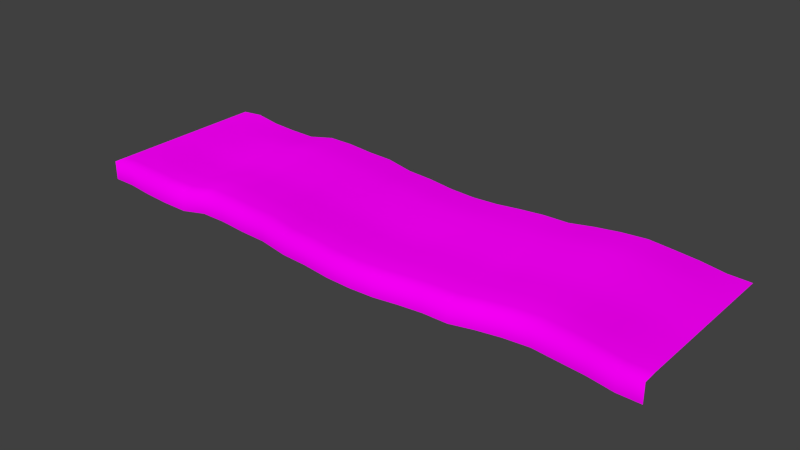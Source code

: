 # Source: architecture_ground_earth_6.blend  (saved by Blender 2.70.0; exported with 4.5.12 LTS)
import bpy
from mathutils import Matrix  # noqa: F401  (used for matrix-valued properties, if any)

bpy.ops.wm.read_factory_settings(use_empty=True)
scene = bpy.context.scene
scene.name = 'Scene'

# ---- collections
col_collection_1 = bpy.data.collections.new('Collection 1'); scene.collection.children.link(col_collection_1)

# ---- images (referenced by path relative to the original .blend; pixels are not part of the script)
import os
ASSET_DIR = os.environ.get("B2B_ASSET_DIR", "")  # directory of the original .blend (textures are referenced by path, not embedded)
HERE = os.path.dirname(os.path.abspath(__file__))  # packed textures are extracted next to this script under _unpacked/

def load_image(name, relpath, width, height, colorspace="sRGB"):
    """Load a texture the original file referenced (path relative to the .blend, or extracted next to this script)."""
    p = next((c for c in (os.path.join(HERE, relpath), os.path.join(ASSET_DIR, relpath)) if relpath and os.path.exists(c)), "")
    if p:
        img = bpy.data.images.load(p, check_existing=True)
        img.name = name
    else:  # same state as the original file: an image datablock whose file is absent (Cycles renders it pink)
        img = bpy.data.images.new(name, width, height)
        img.source = "FILE"
        img.filepath = "//" + (relpath or name)
    img.colorspace_settings.name = colorspace
    return img
img_architecture_ground_foliage_1_diffuse_jpg = load_image('architecture_ground_foliage_1_diffuse.jpg', 'Texturen/architecture_ground_foliage_1_diffuse.jpg', 1024, 1024, 'sRGB')
img_architecture_ground_foliage_1_normal_jpg = load_image('architecture_ground_foliage_1_normal.jpg', 'Texturen/architecture_ground_foliage_1_normal.jpg', 1024, 1024, 'sRGB')

# ---- materials (node trees are filled in below, after node groups)
mat_architecture_ground_earth_6_foliage_1 = bpy.data.materials.new('architecture_ground_earth_6_foliage_1')
mat_architecture_ground_earth_6_foliage_1.alpha_threshold = 0.0
mat_architecture_ground_earth_6_foliage_1.roughness = 0.5
mat_architecture_ground_earth_6_foliage_1.line_color = (0.0, 0.0, 0.0, 1.0)

# ---- material node trees
mat_architecture_ground_earth_6_foliage_1.use_nodes = True; mat_architecture_ground_earth_6_foliage_1.node_tree.nodes.clear()
_N = mat_architecture_ground_earth_6_foliage_1.node_tree.nodes; _L = mat_architecture_ground_earth_6_foliage_1.node_tree.links
n0 = _N.new('ShaderNodeOutputMaterial'); n0.name = 'Material Output'; n0.location = (300, 300)
n1 = _N.new('ShaderNodeBsdfDiffuse'); n1.name = 'Diffuse BSDF'; n1.location = (10, 300)
n2 = _N.new('ShaderNodeTexCoord'); n2.name = 'Texture Coordinate'; n2.location = (-748, 320)
n3 = _N.new('ShaderNodeTexImage'); n3.name = 'Image Texture'; n3.location = (-505, 308)
n3.width = 140
n3.image = img_architecture_ground_foliage_1_diffuse_jpg
n4 = _N.new('ShaderNodeTexImage'); n4.name = 'Image Texture.001'; n4.location = (-506, 80)
n4.width = 140
n4.image = img_architecture_ground_foliage_1_normal_jpg
n5 = _N.new('ShaderNodeNormalMap'); n5.name = 'Normal Map'; n5.location = (-242, 95)
_L.new(n1.outputs[0], n0.inputs[0])
_L.new(n2.outputs[2], n3.inputs[0])
_L.new(n2.outputs[2], n4.inputs[0])
_L.new(n3.outputs[0], n1.inputs[0])
_L.new(n4.outputs[0], n5.inputs[1])
_L.new(n5.outputs[0], n1.inputs[2])
n0.is_active_output = True

# ---- world
world_world = bpy.data.worlds.new('World'); scene.world = world_world
world_world.color = (0.05088, 0.05088, 0.05088)
world_world.use_sun_shadow = False
world_world.sun_shadow_jitter_overblur = 0.0
world_world.cycles.sampling_method = 'MANUAL'
world_world.cycles.sample_map_resolution = 256

# ---- meshes
me_plane_005 = bpy.data.meshes.new('Plane.005')
me_plane_005.from_pydata([(-34.12, 2.783, -0.8493), (33.38, 2.783, -0.8493), (22.55, 3.655, -0.8493), (-28.67, 2.479, -0.8493), (28.06, 3.2, -0.8493), (-31.48, 2.783, -0.8493), (30.8, 2.783, -0.8532), (-25.75, 2.328, -0.8493), (25.24, 3.427, -0.8493), (-34.12, 2.783, -20.95), (33.38, 2.883, -20.95), (22.55, 3.748, -20.99), (-28.67, 2.59, -20.99), (28.06, 3.305, -20.99), (-31.48, 3.022, -20.99), (30.8, 2.911, -21.0), (-25.75, 2.452, -20.99), (25.24, 3.546, -20.99), (-1.328, 1.886, -20.99), (10.61, 2.54, -20.99), (-13.27, 2.985, -20.99), (-19.24, 3.176, -20.99), (-7.298, 2.349, -20.99), (4.642, 1.936, -21.0), (16.58, 3.125, -20.99), (13.6, 2.606, -20.99), (19.57, 3.522, -20.99), (7.627, 2.279, -20.99), (1.657, 1.79, -20.99), (-4.313, 2.21, -20.99), (-10.28, 2.907, -20.99), (-16.25, 3.197, -20.99), (-22.64, 2.436, -20.99), (-22.64, 2.754, -17.97), (-16.25, 3.52, -17.97), (-10.28, 3.208, -17.97), (-4.313, 2.518, -17.97), (1.657, 2.131, -17.97), (7.627, 2.476, -17.97), (19.57, 3.804, -17.97), (13.6, 2.893, -17.97), (16.58, 3.366, -17.97), (4.642, 2.23, -17.98), (-7.298, 2.617, -17.97), (-19.24, 3.483, -17.97), (-13.27, 3.245, -17.97), (10.61, 2.756, -17.97), (-1.328, 2.194, -17.97), (25.24, 3.826, -17.97), (-25.75, 2.686, -17.97), (30.8, 3.121, -17.98), (-1.328, 1.759, -0.8493), (-31.48, 2.881, -17.97), (28.06, 3.566, -17.97), (-28.67, 2.704, -17.97), (22.55, 3.999, -17.97), (33.38, 2.883, -17.95), (-34.12, 2.783, -17.95), (-34.12, 2.783, -15.55), (33.38, 2.883, -15.55), (22.55, 4.014, -15.58), (-28.67, 2.721, -15.58), (10.61, 2.431, -0.8493), (28.06, 3.582, -15.58), (-31.48, 2.911, -15.58), (30.8, 3.14, -15.58), (-25.75, 2.701, -15.58), (25.24, 3.843, -15.58), (-1.328, 2.214, -15.58), (10.61, 2.769, -15.58), (-13.27, 3.261, -15.58), (-19.24, 3.502, -15.58), (-7.298, 2.634, -15.58), (4.642, 2.248, -15.58), (16.58, 3.381, -15.58), (13.6, 2.91, -15.58), (19.57, 3.822, -15.58), (-13.27, 2.858, -0.8493), (7.627, 2.488, -15.58), (1.657, 2.153, -15.58), (-4.313, 2.538, -15.58), (-10.28, 3.227, -15.58), (-16.25, 3.54, -15.58), (-22.64, 2.773, -15.58), (-22.64, 2.615, -13.0), (-16.25, 3.378, -13.0), (-10.28, 3.076, -13.0), (-4.313, 2.383, -13.0), (-19.24, 3.067, -0.8493), (1.657, 1.982, -13.0), (7.627, 2.39, -13.0), (19.57, 3.681, -13.0), (13.6, 2.767, -13.0), (16.58, 3.26, -13.0), (4.642, 2.101, -13.01), (-7.298, 2.5, -13.0), (-19.24, 3.349, -13.0), (-13.27, 3.131, -13.0), (10.61, 2.662, -13.0), (-7.298, 2.232, -0.8493), (-1.328, 2.06, -13.0), (25.24, 3.703, -13.0), (-25.75, 2.583, -13.0), (30.8, 3.08, -13.01), (-31.48, 2.922, -13.0), (28.06, 3.452, -13.0), (4.642, 1.797, -0.8555), (-28.67, 2.742, -13.0), (22.55, 3.889, -13.0), (33.38, 2.883, -13.05), (-34.12, 2.783, -13.05), (-34.12, 2.783, -10.65), (33.38, 2.883, -10.65), (22.55, 3.81, -10.64), (-28.67, 2.658, -10.64), (28.06, 3.371, -10.64), (-31.48, 2.978, -10.64), (16.58, 3.01, -0.8493), (30.8, 2.986, -10.64), (-25.75, 2.51, -10.64), (25.24, 3.616, -10.64), (-1.328, 1.963, -10.64), (10.61, 2.594, -10.64), (-13.27, 3.05, -10.64), (-19.24, 3.253, -10.64), (-7.298, 2.416, -10.64), (4.642, 2.009, -10.64), (16.58, 3.185, -10.64), (13.6, 2.462, -0.8493), (13.6, 2.678, -10.64), (19.57, 3.593, -10.64), (7.627, 2.328, -10.64), (1.657, 1.875, -10.64), (-4.313, 2.287, -10.64), (-10.28, 2.982, -10.64), (-16.25, 3.277, -10.64), (-22.64, 2.515, -10.64), (-22.64, 2.377, -7.704), (-16.25, 3.136, -7.704), (19.57, 3.427, -0.8493), (-10.28, 2.85, -7.704), (-4.313, 2.152, -7.704), (1.657, 1.726, -7.704), (7.627, 2.242, -7.704), (19.57, 3.47, -7.704), (13.6, 2.552, -7.704), (16.58, 3.08, -7.704), (4.642, 1.88, -7.71), (-7.298, 2.299, -7.704), (-19.24, 3.119, -7.704), (7.627, 2.16, -0.8493), (-13.27, 2.936, -7.704), (10.61, 2.5, -7.704), (-1.328, 1.829, -7.704), (25.24, 3.494, -7.704), (-25.75, 2.408, -7.704), (30.8, 2.855, -7.708), (-31.48, 2.848, -7.704), (28.06, 3.256, -7.704), (-28.67, 2.54, -7.704), (22.55, 3.701, -7.704), (1.657, 1.683, -0.8493), (33.38, 2.883, -7.749), (-34.12, 2.783, -7.749), (-34.12, 2.783, -4.849), (33.38, 2.883, -4.849), (22.55, 3.952, -4.83), (-28.67, 2.809, -4.83), (28.06, 3.437, -4.83), (-31.48, 2.994, -4.83), (30.8, 3.03, -4.834), (-25.75, 2.642, -4.83), (25.24, 3.773, -4.83), (-1.328, 2.137, -4.83), (10.61, 2.715, -4.83), (-13.27, 3.196, -4.83), (-4.313, 2.097, -0.8493), (-19.24, 3.425, -4.83), (-7.298, 2.567, -4.83), (4.642, 2.175, -4.837), (16.58, 3.32, -4.83), (13.6, 2.839, -4.83), (19.57, 3.751, -4.83), (7.627, 2.439, -4.83), (1.657, 2.067, -4.83), (-4.313, 2.461, -4.83), (-10.28, 3.151, -4.83), (-10.28, 2.781, -0.8493), (-16.25, 3.459, -4.83), (-22.64, 2.694, -4.83), (-22.64, 2.535, -2.466), (-16.25, 3.298, -2.466), (-10.28, 3.001, -2.466), (-4.313, 2.306, -2.466), (1.657, 1.896, -2.466), (7.627, 2.34, -2.466), (19.57, 3.611, -2.466), (13.6, 2.696, -2.466), (-16.25, 3.086, -0.8493), (16.58, 3.2, -2.466), (4.642, 2.028, -2.472), (-7.298, 2.433, -2.466), (-19.24, 3.272, -2.466), (-13.27, 3.066, -2.466), (10.61, 2.608, -2.466), (-1.328, 1.983, -2.466), (25.24, 3.634, -2.466), (-25.75, 2.525, -2.466), (30.8, 2.881, -2.47), (-22.64, 2.328, -0.8493), (-31.48, 2.754, -2.466), (28.06, 3.307, -2.466), (-28.67, 2.674, -2.466), (22.55, 3.826, -2.466), (33.38, 2.883, -2.449), (-34.12, 2.783, -2.449), (-34.12, 0.5826, -0.8493), (33.38, 0.5826, -0.8493), (22.55, 1.455, -0.8493), (-28.67, 0.2792, -0.8493), (28.06, 0.9996, -0.8493), (-31.48, 0.5826, -0.8493), (30.8, 0.5826, -0.8532), (-25.75, 0.1275, -0.8493), (25.24, 1.227, -0.8493), (-1.328, -0.4412, -0.8493), (10.61, 0.2305, -0.8493), (-13.27, 0.6584, -0.8493), (-19.24, 0.8674, -0.8493), (-7.298, 0.03156, -0.8493), (4.642, -0.4033, -0.8555), (16.58, 0.8101, -0.8493), (13.6, 0.262, -0.8493), (19.57, 1.227, -0.8493), (7.627, -0.0399, -0.8493), (1.657, -0.517, -0.8493), (-4.313, -0.1031, -0.8493), (-10.28, 0.5806, -0.8493), (-16.25, 0.8859, -0.8493), (-22.64, 0.1275, -0.8493)], [], [(7, 209, 190, 207), (77, 187, 192, 203), (3, 7, 207, 212), (1, 214, 208, 6), (62, 128, 197, 204), (99, 201, 192, 187), (117, 139, 196, 199), (88, 202, 190, 209), (106, 200, 194, 161), (0, 5, 210, 215), (4, 6, 208, 211), (77, 203, 191, 198), (51, 161, 194, 205), (3, 212, 210, 5), (2, 8, 206, 213), (62, 204, 195, 150), (99, 176, 193, 201), (117, 199, 197, 128), (88, 198, 191, 202), (106, 150, 195, 200), (2, 213, 196, 139), (4, 211, 206, 8), (51, 205, 193, 176), (211, 168, 172, 206), (201, 178, 186, 192), (199, 180, 181, 197), (201, 193, 185, 178), (215, 210, 169, 164), (205, 173, 185, 193), (212, 167, 169, 210), (203, 192, 186, 175), (207, 190, 189, 171), (199, 196, 182, 180), (211, 208, 170, 168), (204, 174, 183, 195), (202, 191, 188, 177), (200, 195, 183, 179), (205, 194, 184, 173), (202, 177, 189, 190), (214, 165, 170, 208), (213, 166, 182, 196), (203, 175, 188, 191), (212, 207, 171, 167), (204, 197, 181, 174), (213, 206, 172, 166), (200, 179, 184, 194), (179, 183, 143, 147), (167, 159, 157, 169), (173, 153, 141, 185), (171, 189, 137, 155), (168, 170, 156, 158), (180, 146, 145, 181), (166, 172, 154, 160), (174, 152, 143, 183), (165, 162, 156, 170), (175, 186, 140, 151), (177, 149, 137, 189), (164, 169, 157, 163), (178, 148, 140, 186), (175, 151, 138, 188), (166, 160, 144, 182), (174, 181, 145, 152), (173, 184, 142, 153), (168, 158, 154, 172), (179, 147, 142, 184), (177, 188, 138, 149), (167, 171, 155, 159), (180, 182, 144, 146), (178, 185, 141, 148), (152, 145, 129, 122), (147, 143, 131, 126), (148, 141, 133, 125), (149, 124, 136, 137), (155, 137, 136, 119), (160, 113, 130, 144), (153, 142, 132, 121), (162, 112, 118, 156), (152, 122, 131, 143), (159, 114, 116, 157), (153, 121, 133, 141), (146, 127, 129, 145), (151, 123, 135, 138), (149, 138, 135, 124), (160, 154, 120, 113), (148, 125, 134, 140), (158, 115, 120, 154), (159, 155, 119, 114), (151, 140, 134, 123), (163, 157, 116, 111), (158, 156, 118, 115), (146, 144, 130, 127), (147, 126, 132, 142), (123, 97, 85, 135), (124, 96, 84, 136), (115, 105, 101, 120), (113, 120, 101, 108), (126, 94, 89, 132), (122, 98, 90, 131), (119, 136, 84, 102), (114, 119, 102, 107), (112, 109, 103, 118), (115, 118, 103, 105), (126, 131, 90, 94), (122, 129, 92, 98), (124, 135, 85, 96), (123, 134, 86, 97), (113, 108, 91, 130), (125, 133, 87, 95), (127, 93, 92, 129), (111, 116, 104, 110), (121, 132, 89, 100), (127, 130, 91, 93), (114, 107, 104, 116), (125, 95, 86, 134), (121, 100, 87, 133), (96, 85, 82, 71), (100, 68, 80, 87), (93, 91, 76, 74), (107, 102, 66, 61), (105, 63, 67, 101), (100, 89, 79, 68), (95, 72, 81, 86), (97, 86, 81, 70), (108, 60, 76, 91), (110, 104, 64, 58), (98, 69, 78, 90), (109, 59, 65, 103), (96, 71, 83, 84), (102, 84, 83, 66), (94, 90, 78, 73), (94, 73, 79, 89), (105, 103, 65, 63), (95, 87, 80, 72), (97, 70, 82, 85), (93, 74, 75, 92), (98, 92, 75, 69), (107, 61, 64, 104), (108, 101, 67, 60), (70, 45, 34, 82), (63, 65, 50, 53), (68, 47, 36, 80), (58, 64, 52, 57), (61, 54, 52, 64), (61, 66, 49, 54), (71, 44, 33, 83), (71, 82, 34, 44), (70, 81, 35, 45), (73, 78, 38, 42), (60, 55, 39, 76), (72, 80, 36, 43), (63, 53, 48, 67), (73, 42, 37, 79), (68, 79, 37, 47), (69, 75, 40, 46), (69, 46, 38, 78), (59, 56, 50, 65), (66, 83, 33, 49), (74, 76, 39, 41), (72, 43, 35, 81), (60, 67, 48, 55), (74, 41, 40, 75), (43, 22, 30, 35), (46, 40, 25, 19), (47, 18, 29, 36), (54, 49, 16, 12), (56, 10, 15, 50), (41, 24, 25, 40), (45, 20, 31, 34), (42, 38, 27, 23), (57, 52, 14, 9), (45, 35, 30, 20), (55, 11, 26, 39), (53, 50, 15, 13), (49, 33, 32, 16), (55, 48, 17, 11), (54, 12, 14, 52), (44, 21, 32, 33), (44, 34, 31, 21), (53, 13, 17, 48), (43, 36, 29, 22), (41, 39, 26, 24), (42, 23, 28, 37), (47, 37, 28, 18), (46, 19, 27, 38), (5, 221, 219, 3), (161, 51, 225, 235), (139, 233, 218, 2), (150, 234, 226, 62), (176, 99, 229, 236), (5, 0, 216, 221), (128, 232, 231, 117), (198, 88, 228, 238), (150, 106, 230, 234), (8, 224, 220, 4), (209, 7, 223, 239), (176, 236, 225, 51), (6, 4, 220, 222), (187, 77, 227, 237), (8, 2, 218, 224), (6, 222, 217, 1), (128, 62, 226, 232), (187, 237, 229, 99), (139, 117, 231, 233), (209, 239, 228, 88), (161, 235, 230, 106), (7, 3, 219, 223), (198, 238, 227, 77)])
me_plane_005.polygons.foreach_set('use_smooth', [True] * 207)
_uv = me_plane_005.uv_layers.new(name='UVMap')
_uv.uv.foreach_set('vector', [-0.9813, 2.813, -0.753, 2.561, -0.8159, 2.442, -1.04, 2.693, -0.1128, 1.818, 0.09263, 1.587, 0.03639, 1.473, -0.17, 1.702, -1.193, 3.043, -0.9813, 2.813, -1.04, 2.693, -1.25, 2.923, 3.189, -1.855, 3.133, -1.966, 2.948, -1.764, 3.005, -1.645, 1.595, -0.07276, 1.811, -0.3055, 1.751, -0.4258, 1.539, -0.1901, 0.3117, 1.367, 0.2535, 1.246, 0.03639, 1.473, 0.09263, 1.587, 2.02, -0.5598, 2.222, -0.7998, 2.165, -0.9129, 1.961, -0.6747, -0.5225, 2.266, -0.5794, 2.154, -0.8159, 2.442, -0.753, 2.561, 1.178, 0.4141, 1.118, 0.2943, 0.9021, 0.538, 0.9614, 0.6584, -1.576, 3.459, -1.395, 3.253, -1.449, 3.14, -1.633, 3.347, 2.803, -1.437, 3.005, -1.645, 2.948, -1.764, 2.749, -1.553, -0.1128, 1.818, -0.17, 1.702, -0.378, 1.928, -0.3225, 2.041, 0.7435, 0.8996, 0.9614, 0.6584, 0.9021, 0.538, 0.6848, 0.7778, -1.193, 3.043, -1.25, 2.923, -1.449, 3.14, -1.395, 3.253, 2.419, -1.03, 2.605, -1.224, 2.55, -1.34, 2.365, -1.142, 1.595, -0.07276, 1.539, -0.1901, 1.33, 0.04864, 1.388, 0.1659, 0.3117, 1.367, 0.5247, 1.129, 0.4669, 1.011, 0.2535, 1.246, 2.02, -0.5598, 1.961, -0.6747, 1.751, -0.4258, 1.811, -0.3055, -0.5225, 2.266, -0.3225, 2.041, -0.378, 1.928, -0.5794, 2.154, 1.178, 0.4141, 1.388, 0.1659, 1.33, 0.04864, 1.118, 0.2943, 2.419, -1.03, 2.365, -1.142, 2.165, -0.9129, 2.222, -0.7998, 2.803, -1.437, 2.749, -1.553, 2.55, -1.34, 2.605, -1.224, 0.7435, 0.8996, 0.6848, 0.7778, 0.4669, 1.011, 0.5247, 1.129, 2.749, -1.553, 2.669, -1.721, 2.471, -1.505, 2.55, -1.34, 0.2535, 1.246, 0.1718, 1.074, -0.04353, 1.308, 0.03639, 1.473, 1.961, -0.6747, 1.877, -0.8382, 1.665, -0.5943, 1.751, -0.4258, 0.2535, 1.246, 0.4669, 1.011, 0.3851, 0.8413, 0.1718, 1.074, -1.633, 3.347, -1.449, 3.14, -1.529, 2.972, -1.716, 3.177, 0.6848, 0.7778, 0.6013, 0.6046, 0.3851, 0.8413, 0.4669, 1.011, -1.25, 2.923, -1.332, 2.754, -1.529, 2.972, -1.449, 3.14, -0.17, 1.702, 0.03639, 1.473, -0.04353, 1.308, -0.251, 1.536, -1.04, 2.693, -0.8159, 2.442, -0.9036, 2.274, -1.124, 2.523, 1.961, -0.6747, 2.165, -0.9129, 2.084, -1.074, 1.877, -0.8382, 2.749, -1.553, 2.948, -1.764, 2.866, -1.934, 2.669, -1.721, 1.539, -0.1901, 1.455, -0.3566, 1.245, -0.1183, 1.33, 0.04864, -0.5794, 2.154, -0.378, 1.928, -0.4583, 1.766, -0.6612, 1.994, 1.118, 0.2943, 1.33, 0.04864, 1.245, -0.1183, 1.031, 0.124, 0.6848, 0.7778, 0.9021, 0.538, 0.8171, 0.366, 0.6013, 0.6046, -0.5794, 2.154, -0.6612, 1.994, -0.9036, 2.274, -0.8159, 2.442, 3.133, -1.966, 3.05, -2.137, 2.866, -1.934, 2.948, -1.764, 2.365, -1.142, 2.286, -1.302, 2.084, -1.074, 2.165, -0.9129, -0.17, 1.702, -0.251, 1.536, -0.4583, 1.766, -0.378, 1.928, -1.25, 2.923, -1.04, 2.693, -1.124, 2.523, -1.332, 2.754, 1.539, -0.1901, 1.751, -0.4258, 1.665, -0.5943, 1.455, -0.3566, 2.365, -1.142, 2.55, -1.34, 2.471, -1.505, 2.286, -1.302, 1.118, 0.2943, 1.031, 0.124, 0.8171, 0.366, 0.9021, 0.538, 1.031, 0.124, 1.245, -0.1183, 1.138, -0.3187, 0.9247, -0.07987, -1.332, 2.754, -1.432, 2.548, -1.63, 2.769, -1.529, 2.972, 0.6013, 0.6046, 0.5018, 0.3926, 0.288, 0.6289, 0.3851, 0.8413, -1.124, 2.523, -0.9036, 2.274, -1.011, 2.073, -1.227, 2.318, 2.669, -1.721, 2.866, -1.934, 2.771, -2.143, 2.576, -1.93, 1.877, -0.8382, 1.769, -1.033, 1.558, -0.7939, 1.665, -0.5943, 2.286, -1.302, 2.471, -1.505, 2.377, -1.712, 2.188, -1.504, 1.455, -0.3566, 1.349, -0.5576, 1.138, -0.3187, 1.245, -0.1183, 3.05, -2.137, 2.953, -2.346, 2.771, -2.143, 2.866, -1.934, -0.251, 1.536, -0.04353, 1.308, -0.1384, 1.098, -0.3485, 1.33, -0.6612, 1.994, -0.7669, 1.798, -1.011, 2.073, -0.9036, 2.274, -1.716, 3.177, -1.529, 2.972, -1.63, 2.769, -1.817, 2.974, 0.1718, 1.074, 0.07625, 0.8614, -0.1384, 1.098, -0.04353, 1.308, -0.251, 1.536, -0.3485, 1.33, -0.558, 1.563, -0.4583, 1.766, 2.286, -1.302, 2.188, -1.504, 1.979, -1.27, 2.084, -1.074, 1.455, -0.3566, 1.665, -0.5943, 1.558, -0.7939, 1.349, -0.5576, 0.6013, 0.6046, 0.8171, 0.366, 0.7135, 0.1571, 0.5018, 0.3926, 2.669, -1.721, 2.576, -1.93, 2.377, -1.712, 2.471, -1.505, 1.031, 0.124, 0.9247, -0.07987, 0.7135, 0.1571, 0.8171, 0.366, -0.6612, 1.994, -0.4583, 1.766, -0.558, 1.563, -0.7669, 1.798, -1.332, 2.754, -1.124, 2.523, -1.227, 2.318, -1.432, 2.548, 1.877, -0.8382, 2.084, -1.074, 1.979, -1.27, 1.769, -1.033, 0.1718, 1.074, 0.3851, 0.8413, 0.288, 0.6289, 0.07625, 0.8614, 1.349, -0.5576, 1.558, -0.7939, 1.456, -1.0, 1.245, -0.7651, 0.9247, -0.07987, 1.138, -0.3187, 1.034, -0.5273, 0.8218, -0.2887, 0.07625, 0.8614, 0.288, 0.6289, 0.1852, 0.4198, -0.02619, 0.6545, -0.7669, 1.798, -0.8698, 1.591, -1.113, 1.868, -1.011, 2.073, -1.227, 2.318, -1.011, 2.073, -1.113, 1.868, -1.33, 2.112, 2.188, -1.504, 2.087, -1.71, 1.878, -1.476, 1.979, -1.27, 0.5018, 0.3926, 0.7135, 0.1571, 0.6104, -0.05161, 0.3985, 0.1842, 2.953, -2.346, 2.854, -2.554, 2.671, -2.352, 2.771, -2.143, 1.349, -0.5576, 1.245, -0.7651, 1.034, -0.5273, 1.138, -0.3187, -1.432, 2.548, -1.536, 2.342, -1.734, 2.563, -1.63, 2.769, 0.5018, 0.3926, 0.3985, 0.1842, 0.1852, 0.4198, 0.288, 0.6289, 1.769, -1.033, 1.667, -1.24, 1.456, -1.0, 1.558, -0.7939, -0.3485, 1.33, -0.4506, 1.124, -0.6606, 1.357, -0.558, 1.563, -0.7669, 1.798, -0.558, 1.563, -0.6606, 1.357, -0.8698, 1.591, 2.188, -1.504, 2.377, -1.712, 2.276, -1.918, 2.087, -1.71, 0.07625, 0.8614, -0.02619, 0.6545, -0.2408, 0.8903, -0.1384, 1.098, 2.576, -1.93, 2.475, -2.138, 2.276, -1.918, 2.377, -1.712, -1.432, 2.548, -1.227, 2.318, -1.33, 2.112, -1.536, 2.342, -0.3485, 1.33, -0.1384, 1.098, -0.2408, 0.8903, -0.4506, 1.124, -1.817, 2.974, -1.63, 2.769, -1.734, 2.563, -1.92, 2.771, 2.576, -1.93, 2.771, -2.143, 2.671, -2.352, 2.475, -2.138, 1.769, -1.033, 1.979, -1.27, 1.878, -1.476, 1.667, -1.24, 0.9247, -0.07987, 0.8218, -0.2887, 0.6104, -0.05161, 0.7135, 0.1571, -0.4506, 1.124, -0.5331, 0.9581, -0.7431, 1.192, -0.6606, 1.357, -0.8698, 1.591, -0.9523, 1.425, -1.195, 1.701, -1.113, 1.868, 2.475, -2.138, 2.393, -2.304, 2.194, -2.085, 2.276, -1.918, 2.087, -1.71, 2.276, -1.918, 2.194, -2.085, 2.006, -1.876, 0.8218, -0.2887, 0.7388, -0.457, 0.5273, -0.2199, 0.6104, -0.05161, 1.245, -0.7651, 1.163, -0.9326, 0.9513, -0.6954, 1.034, -0.5273, -1.33, 2.112, -1.113, 1.868, -1.195, 1.701, -1.414, 1.946, -1.536, 2.342, -1.33, 2.112, -1.414, 1.946, -1.62, 2.175, 2.854, -2.554, 2.773, -2.726, 2.589, -2.519, 2.671, -2.352, 2.475, -2.138, 2.671, -2.352, 2.589, -2.519, 2.393, -2.304, 0.8218, -0.2887, 1.034, -0.5273, 0.9513, -0.6954, 0.7388, -0.457, 1.245, -0.7651, 1.456, -1.0, 1.373, -1.167, 1.163, -0.9326, -0.8698, 1.591, -0.6606, 1.357, -0.7431, 1.192, -0.9523, 1.425, -0.4506, 1.124, -0.2408, 0.8903, -0.3236, 0.7239, -0.5331, 0.9581, 2.087, -1.71, 2.006, -1.876, 1.796, -1.643, 1.878, -1.476, -0.02619, 0.6545, 0.1852, 0.4198, 0.102, 0.2522, -0.1091, 0.4875, 1.667, -1.24, 1.586, -1.407, 1.373, -1.167, 1.456, -1.0, -1.92, 2.771, -1.734, 2.563, -1.817, 2.397, -2.004, 2.602, 0.3985, 0.1842, 0.6104, -0.05161, 0.5273, -0.2199, 0.3153, 0.01614, 1.667, -1.24, 1.878, -1.476, 1.796, -1.643, 1.586, -1.407, -1.536, 2.342, -1.62, 2.175, -1.817, 2.397, -1.734, 2.563, -0.02619, 0.6545, -0.1091, 0.4875, -0.3236, 0.7239, -0.2408, 0.8903, 0.3985, 0.1842, 0.3153, 0.01614, 0.102, 0.2522, 0.1852, 0.4198, -0.9523, 1.425, -0.7431, 1.192, -0.8331, 1.011, -1.041, 1.243, 0.3153, 0.01614, 0.2238, -0.1669, 0.01046, 0.07044, 0.102, 0.2522, 1.586, -1.407, 1.796, -1.643, 1.709, -1.826, 1.498, -1.591, -1.62, 2.175, -1.414, 1.946, -1.505, 1.764, -1.71, 1.995, 2.393, -2.304, 2.303, -2.484, 2.105, -2.265, 2.194, -2.085, 0.3153, 0.01614, 0.5273, -0.2199, 0.4363, -0.404, 0.2238, -0.1669, -0.1091, 0.4875, -0.2007, 0.306, -0.4148, 0.544, -0.3236, 0.7239, -0.5331, 0.9581, -0.3236, 0.7239, -0.4148, 0.544, -0.6237, 0.7774, 2.006, -1.876, 1.917, -2.057, 1.709, -1.826, 1.796, -1.643, -2.004, 2.602, -1.817, 2.397, -1.908, 2.217, -2.093, 2.427, 1.163, -0.9326, 1.073, -1.116, 0.8619, -0.8796, 0.9513, -0.6954, 2.773, -2.726, 2.687, -2.904, 2.5, -2.701, 2.589, -2.519, -0.9523, 1.425, -1.041, 1.243, -1.285, 1.518, -1.195, 1.701, -1.414, 1.946, -1.195, 1.701, -1.285, 1.518, -1.505, 1.764, 0.7388, -0.457, 0.9513, -0.6954, 0.8619, -0.8796, 0.6486, -0.6416, 0.7388, -0.457, 0.6486, -0.6416, 0.4363, -0.404, 0.5273, -0.2199, 2.393, -2.304, 2.589, -2.519, 2.5, -2.701, 2.303, -2.484, -0.1091, 0.4875, 0.102, 0.2522, 0.01046, 0.07044, -0.2007, 0.306, -0.5331, 0.9581, -0.6237, 0.7774, -0.8331, 1.011, -0.7431, 1.192, 1.586, -1.407, 1.498, -1.591, 1.284, -1.351, 1.373, -1.167, 1.163, -0.9326, 1.373, -1.167, 1.284, -1.351, 1.073, -1.116, -1.62, 2.175, -1.71, 1.995, -1.908, 2.217, -1.817, 2.397, 2.006, -1.876, 2.194, -2.085, 2.105, -2.265, 1.917, -2.057, -0.6237, 0.7774, -0.7071, 0.6093, -0.9162, 0.8444, -0.8331, 1.011, 2.303, -2.484, 2.5, -2.701, 2.418, -2.872, 2.222, -2.653, 0.2238, -0.1669, 0.1393, -0.3373, -0.07305, -0.09908, 0.01046, 0.07044, -2.093, 2.427, -1.908, 2.217, -1.993, 2.049, -2.177, 2.259, -1.71, 1.995, -1.795, 1.826, -1.993, 2.049, -1.908, 2.217, -1.71, 1.995, -1.505, 1.764, -1.589, 1.595, -1.795, 1.826, -1.041, 1.243, -1.124, 1.077, -1.37, 1.349, -1.285, 1.518, -1.041, 1.243, -0.8331, 1.011, -0.9162, 0.8444, -1.124, 1.077, -0.6237, 0.7774, -0.4148, 0.544, -0.4975, 0.376, -0.7071, 0.6093, 0.6486, -0.6416, 0.8619, -0.8796, 0.7777, -1.049, 0.5641, -0.812, 1.917, -2.057, 1.835, -2.224, 1.626, -1.993, 1.709, -1.826, -0.2007, 0.306, 0.01046, 0.07044, -0.07305, -0.09908, -0.2847, 0.1362, 2.303, -2.484, 2.222, -2.653, 2.023, -2.434, 2.105, -2.265, 0.6486, -0.6416, 0.5641, -0.812, 0.3518, -0.5744, 0.4363, -0.404, 0.2238, -0.1669, 0.4363, -0.404, 0.3518, -0.5744, 0.1393, -0.3373, 1.073, -1.116, 1.284, -1.351, 1.2, -1.521, 0.9891, -1.284, 1.073, -1.116, 0.9891, -1.284, 0.7777, -1.049, 0.8619, -0.8796, 2.687, -2.904, 2.605, -3.075, 2.418, -2.872, 2.5, -2.701, -1.505, 1.764, -1.285, 1.518, -1.37, 1.349, -1.589, 1.595, 1.498, -1.591, 1.709, -1.826, 1.626, -1.993, 1.415, -1.759, -0.2007, 0.306, -0.2847, 0.1362, -0.4975, 0.376, -0.4148, 0.544, 1.917, -2.057, 2.105, -2.265, 2.023, -2.434, 1.835, -2.224, 1.498, -1.591, 1.415, -1.759, 1.2, -1.521, 1.284, -1.351, -0.2847, 0.1362, -0.389, -0.08338, -0.6012, 0.1578, -0.4975, 0.376, 0.9891, -1.284, 1.2, -1.521, 1.09, -1.735, 0.8795, -1.497, 0.1393, -0.3373, 0.03323, -0.5559, -0.1777, -0.3179, -0.07305, -0.09908, -1.795, 1.826, -1.589, 1.595, -1.697, 1.381, -1.902, 1.614, 2.605, -3.075, 2.502, -3.289, 2.316, -3.091, 2.418, -2.872, 1.415, -1.759, 1.305, -1.971, 1.09, -1.735, 1.2, -1.521, -0.7071, 0.6093, -0.8126, 0.392, -1.023, 0.6293, -0.9162, 0.8444, 0.5641, -0.812, 0.7777, -1.049, 0.668, -1.262, 0.455, -1.027, -2.177, 2.259, -1.993, 2.049, -2.1, 1.837, -2.284, 2.05, -0.7071, 0.6093, -0.4975, 0.376, -0.6012, 0.1578, -0.8126, 0.392, 1.835, -2.224, 1.73, -2.44, 1.518, -2.206, 1.626, -1.993, 2.222, -2.653, 2.418, -2.872, 2.316, -3.091, 2.121, -2.874, -1.589, 1.595, -1.37, 1.349, -1.48, 1.135, -1.697, 1.381, 1.835, -2.224, 2.023, -2.434, 1.92, -2.653, 1.73, -2.44, -1.795, 1.826, -1.902, 1.614, -2.1, 1.837, -1.993, 2.049, -1.124, 1.077, -1.233, 0.866, -1.48, 1.135, -1.37, 1.349, -1.124, 1.077, -0.9162, 0.8444, -1.023, 0.6293, -1.233, 0.866, 2.222, -2.653, 2.121, -2.874, 1.92, -2.653, 2.023, -2.434, -0.2847, 0.1362, -0.07305, -0.09908, -0.1777, -0.3179, -0.389, -0.08338, 1.415, -1.759, 1.626, -1.993, 1.518, -2.206, 1.305, -1.971, 0.5641, -0.812, 0.455, -1.027, 0.244, -0.7916, 0.3518, -0.5744, 0.1393, -0.3373, 0.3518, -0.5744, 0.244, -0.7916, 0.03323, -0.5559, 0.9891, -1.284, 0.8795, -1.497, 0.668, -1.262, 0.7777, -1.049, -1.395, 3.253, -1.314, 3.399, -1.111, 3.192, -1.193, 3.043, 0.9614, 0.6584, 0.7435, 0.8996, 0.8266, 1.051, 1.039, 0.8181, 2.222, -0.7998, 2.286, -0.6367, 2.493, -0.8775, 2.419, -1.03, 1.388, 0.1659, 1.454, 0.3317, 1.662, 0.09189, 1.595, -0.07276, 0.5247, 1.129, 0.3117, 1.367, 0.4, 1.511, 0.6099, 1.273, -1.395, 3.253, -1.576, 3.459, -1.497, 3.609, -1.314, 3.399, 1.811, -0.3055, 1.878, -0.1355, 2.08, -0.3912, 2.02, -0.5598, -0.3225, 2.041, -0.5225, 2.266, -0.457, 2.424, -0.2454, 2.193, 1.388, 0.1659, 1.178, 0.4141, 1.249, 0.579, 1.454, 0.3317, 2.605, -1.224, 2.688, -1.078, 2.889, -1.296, 2.803, -1.437, -0.753, 2.561, -0.9813, 2.813, -0.902, 2.969, -0.6812, 2.726, 0.5247, 1.129, 0.6099, 1.273, 0.8266, 1.051, 0.7435, 0.8996, 3.005, -1.645, 2.803, -1.437, 2.889, -1.296, 3.09, -1.494, 0.09263, 1.587, -0.1128, 1.818, -0.03, 1.967, 0.1782, 1.726, 2.605, -1.224, 2.419, -1.03, 2.493, -0.8775, 2.688, -1.078, 3.005, -1.645, 3.09, -1.494, 3.271, -1.704, 3.189, -1.855, 1.811, -0.3055, 1.595, -0.07276, 1.662, 0.09189, 1.878, -0.1355, 0.09263, 1.587, 0.1782, 1.726, 0.4, 1.511, 0.3117, 1.367, 2.222, -0.7998, 2.02, -0.5598, 2.08, -0.3912, 2.286, -0.6367, -0.753, 2.561, -0.6812, 2.726, -0.457, 2.424, -0.5225, 2.266, 0.9614, 0.6584, 1.039, 0.8181, 1.249, 0.579, 1.178, 0.4141, -0.9813, 2.813, -1.193, 3.043, -1.111, 3.192, -0.902, 2.969, -0.3225, 2.041, -0.2454, 2.193, -0.03, 1.967, -0.1128, 1.818])
me_plane_005.materials.append(mat_architecture_ground_earth_6_foliage_1)
me_plane_005.use_remesh_preserve_volume = False
me_plane_005.use_remesh_preserve_attributes = False
me_plane_005.use_mirror_vertex_groups = False
me_plane_005.update()

# ---- objects
ob_plane_003 = bpy.data.objects.new('Plane.003', me_plane_005)

# ---- transforms, parenting, visibility, modifiers, constraints
ob_plane_003.location = (142.1, 0.2507, -0.5826)
ob_plane_003.rotation_euler = (1.571, 0.0, 0.0)
ob_plane_003.lineart.crease_threshold = 0.0

# ---- collection membership
col_collection_1.objects.link(ob_plane_003)

# ---- scene / render settings (as saved in the file)
scene.frame_start = 1; scene.frame_end = 250; scene.frame_set(1)
scene.render.engine = 'CYCLES'
scene.render.resolution_percentage = 50
scene.render.dither_intensity = 0.0
scene.cycles.use_denoising = False
scene.cycles.samples = 10
scene.cycles.sampling_pattern = 'TABULATED_SOBOL'
scene.cycles.light_sampling_threshold = 0.0
scene.cycles.use_adaptive_sampling = False
scene.cycles.use_light_tree = False
scene.cycles.blur_glossy = 0.0
scene.cycles.volume_bounces = 1
scene.cycles.pixel_filter_type = 'GAUSSIAN'
scene.cycles.sample_clamp_indirect = 0.0
scene.view_settings.view_transform = 'Standard'
bpy.context.view_layer.update()

# ---- added for rendering (the .blend has no active camera and no usable light): camera, sun
cam_auto = bpy.data.cameras.new('AutoCamera')
cam_auto.lens = 50.0
cam_auto.sensor_width = 36.0
cam_auto.clip_end = 1146.21
ob_auto_camera = bpy.data.objects.new('AutoCamera', cam_auto)
scene.collection.objects.link(ob_auto_camera)
ob_auto_camera.location = (207.061, -67.1975, 53.415)
ob_auto_camera.rotation_euler = (1.09748, -7.21219e-08, 0.694738)
scene.camera = ob_auto_camera
light_auto_sun = bpy.data.lights.new('AutoSun', 'SUN')
light_auto_sun.energy = 3.0
light_auto_sun.angle = 0.0523599
ob_auto_sun = bpy.data.objects.new('AutoSun', light_auto_sun)
scene.collection.objects.link(ob_auto_sun)
ob_auto_sun.rotation_euler = (0.872665, 0.174533, 0.523599)
bpy.context.view_layer.update()
